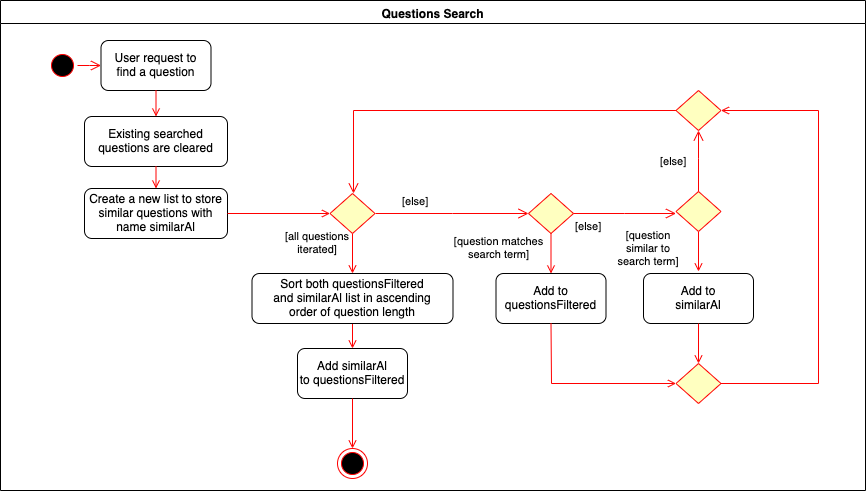

The diagram above was exported from draw.io. Its source (the exported page's mxGraphModel, read from the mxfile embedded in the PNG):
<mxGraphModel dx="1412" dy="740" grid="1" gridSize="10" guides="1" tooltips="1" connect="1" arrows="1" fold="1" page="1" pageScale="1" pageWidth="1169" pageHeight="826" background="#ffffff" math="0" shadow="0">
  <root>
    <mxCell id="0" />
    <mxCell id="1" parent="0" />
    <mxCell id="3" value="Questions Search" style="swimlane;whiteSpace=wrap" parent="1" vertex="1">
      <mxGeometry x="160" y="90" width="865" height="490" as="geometry" />
    </mxCell>
    <mxCell id="13" value="" style="ellipse;shape=startState;fillColor=#000000;strokeColor=#ff0000;" parent="3" vertex="1">
      <mxGeometry x="47" y="50" width="30" height="30" as="geometry" />
    </mxCell>
    <mxCell id="14" value="" style="edgeStyle=elbowEdgeStyle;elbow=horizontal;verticalAlign=bottom;endArrow=open;endSize=8;strokeColor=#FF0000;endFill=1;rounded=0" parent="3" source="13" target="15" edge="1">
      <mxGeometry x="27" y="30" as="geometry">
        <mxPoint x="42" y="100" as="targetPoint" />
      </mxGeometry>
    </mxCell>
    <mxCell id="15" value="User request to&#10;find a question" style="rounded=1;" parent="3" vertex="1">
      <mxGeometry x="100.5" y="40" width="110" height="50" as="geometry" />
    </mxCell>
    <mxCell id="18" value="Add similarAl&#10;to questionsFiltered" style="rounded=1;" parent="3" vertex="1">
      <mxGeometry x="297" y="348" width="110" height="50" as="geometry" />
    </mxCell>
    <mxCell id="19" value="[all questions&#10;iterated]" style="endArrow=open;strokeColor=#FF0000;endFill=1;rounded=0;exitX=0.5;exitY=1;exitDx=0;exitDy=0;entryX=0.5;entryY=0;entryDx=0;entryDy=0;" parent="3" source="21" target="HjROkcEtCH2LE5vvlwpC-69" edge="1">
      <mxGeometry x="-0.5" y="-35" relative="1" as="geometry">
        <mxPoint x="352" y="265" as="sourcePoint" />
        <mxPoint as="offset" />
      </mxGeometry>
    </mxCell>
    <mxCell id="21" value="" style="rhombus;fillColor=#ffffc0;strokeColor=#ff0000;" parent="3" vertex="1">
      <mxGeometry x="329.5" y="193" width="45" height="40" as="geometry" />
    </mxCell>
    <mxCell id="23" value="[else]" style="edgeStyle=elbowEdgeStyle;elbow=horizontal;align=left;verticalAlign=top;endArrow=open;endSize=8;strokeColor=#FF0000;endFill=1;rounded=0;exitX=1;exitY=0.5;exitDx=0;exitDy=0;" parent="3" source="21" edge="1">
      <mxGeometry x="0.0049" y="57" relative="1" as="geometry">
        <mxPoint x="528" y="213" as="targetPoint" />
        <mxPoint x="425.5" y="213" as="sourcePoint" />
        <mxPoint x="-52" y="32" as="offset" />
      </mxGeometry>
    </mxCell>
    <mxCell id="30" value="Add to&#10;questionsFiltered" style="rounded=1;" parent="3" vertex="1">
      <mxGeometry x="495.5" y="273" width="110" height="50" as="geometry" />
    </mxCell>
    <mxCell id="38" value="" style="ellipse;shape=endState;fillColor=#000000;strokeColor=#ff0000" parent="3" vertex="1">
      <mxGeometry x="337" y="448" width="30" height="30" as="geometry" />
    </mxCell>
    <mxCell id="My4SKcVWuLoMBSxfjf1_-61" value="" style="endArrow=open;strokeColor=#FF0000;endFill=1;rounded=0;exitX=0.5;exitY=1;exitDx=0;exitDy=0;entryX=0.5;entryY=0;entryDx=0;entryDy=0;" parent="3" source="15" target="HjROkcEtCH2LE5vvlwpC-38" edge="1">
      <mxGeometry x="0.4737" y="56" relative="1" as="geometry">
        <mxPoint x="61" y="170" as="sourcePoint" />
        <mxPoint x="61" y="208" as="targetPoint" />
        <mxPoint as="offset" />
      </mxGeometry>
    </mxCell>
    <mxCell id="My4SKcVWuLoMBSxfjf1_-64" value="" style="endArrow=open;strokeColor=#FF0000;endFill=1;rounded=0;entryX=0.5;entryY=0;entryDx=0;entryDy=0;exitX=0.5;exitY=1;exitDx=0;exitDy=0;" parent="3" source="HjROkcEtCH2LE5vvlwpC-69" target="18" edge="1">
      <mxGeometry x="-0.7701" y="-15" relative="1" as="geometry">
        <mxPoint x="183" y="440" as="sourcePoint" />
        <mxPoint x="193" y="410" as="targetPoint" />
        <mxPoint as="offset" />
      </mxGeometry>
    </mxCell>
    <mxCell id="HjROkcEtCH2LE5vvlwpC-38" value="Existing searched&#10;questions are cleared" style="rounded=1;" parent="3" vertex="1">
      <mxGeometry x="84" y="116" width="143" height="50" as="geometry" />
    </mxCell>
    <mxCell id="HjROkcEtCH2LE5vvlwpC-44" value="[question matches&#10;search term]" style="endArrow=open;strokeColor=#FF0000;endFill=1;rounded=0;exitX=0.5;exitY=1;exitDx=0;exitDy=0;" parent="3" source="HjROkcEtCH2LE5vvlwpC-45" edge="1">
      <mxGeometry x="-0.25" y="-52" relative="1" as="geometry">
        <mxPoint x="260.5" y="163" as="sourcePoint" />
        <mxPoint as="offset" />
        <mxPoint x="550.5" y="273" as="targetPoint" />
      </mxGeometry>
    </mxCell>
    <mxCell id="HjROkcEtCH2LE5vvlwpC-45" value="" style="rhombus;fillColor=#ffffc0;strokeColor=#ff0000;" parent="3" vertex="1">
      <mxGeometry x="528" y="193" width="45" height="40" as="geometry" />
    </mxCell>
    <mxCell id="HjROkcEtCH2LE5vvlwpC-46" value="[else]" style="edgeStyle=elbowEdgeStyle;elbow=horizontal;align=left;verticalAlign=top;endArrow=open;endSize=8;strokeColor=#FF0000;endFill=1;rounded=0" parent="3" source="HjROkcEtCH2LE5vvlwpC-45" edge="1">
      <mxGeometry x="-1" relative="1" as="geometry">
        <mxPoint x="675.5" y="213" as="targetPoint" />
      </mxGeometry>
    </mxCell>
    <mxCell id="HjROkcEtCH2LE5vvlwpC-51" value="[question&#10;similar to&#10;search term]" style="endArrow=open;strokeColor=#FF0000;endFill=1;rounded=0;exitX=0.5;exitY=1;exitDx=0;exitDy=0;" parent="3" source="HjROkcEtCH2LE5vvlwpC-52" edge="1">
      <mxGeometry x="-0.15" y="-50" relative="1" as="geometry">
        <mxPoint x="118" y="59" as="sourcePoint" />
        <mxPoint as="offset" />
        <mxPoint x="698" y="271" as="targetPoint" />
      </mxGeometry>
    </mxCell>
    <mxCell id="HjROkcEtCH2LE5vvlwpC-52" value="" style="rhombus;fillColor=#ffffc0;strokeColor=#ff0000;" parent="3" vertex="1">
      <mxGeometry x="675.5" y="191" width="45" height="40" as="geometry" />
    </mxCell>
    <mxCell id="HjROkcEtCH2LE5vvlwpC-53" value="" style="edgeStyle=elbowEdgeStyle;elbow=horizontal;align=left;verticalAlign=top;endArrow=open;endSize=8;strokeColor=#FF0000;endFill=1;rounded=0;exitX=0;exitY=0.5;exitDx=0;exitDy=0;" parent="3" source="HjROkcEtCH2LE5vvlwpC-65" edge="1">
      <mxGeometry x="0.691" y="265" relative="1" as="geometry">
        <mxPoint x="353" y="193" as="targetPoint" />
        <Array as="points">
          <mxPoint x="353" y="110" />
          <mxPoint x="343" y="110" />
        </Array>
        <mxPoint as="offset" />
      </mxGeometry>
    </mxCell>
    <mxCell id="HjROkcEtCH2LE5vvlwpC-54" value="Add to&#10;similarAl" style="rounded=1;" parent="3" vertex="1">
      <mxGeometry x="643" y="273" width="110" height="50" as="geometry" />
    </mxCell>
    <mxCell id="HjROkcEtCH2LE5vvlwpC-55" value="Create a new list to store&#10;similar questions with&#10;name similarAl" style="rounded=1;" parent="3" vertex="1">
      <mxGeometry x="84" y="188" width="143" height="50" as="geometry" />
    </mxCell>
    <mxCell id="HjROkcEtCH2LE5vvlwpC-59" value="" style="endArrow=open;strokeColor=#FF0000;endFill=1;rounded=0;exitX=0.5;exitY=1;exitDx=0;exitDy=0;entryX=0.5;entryY=0;entryDx=0;entryDy=0;" parent="3" source="HjROkcEtCH2LE5vvlwpC-38" target="HjROkcEtCH2LE5vvlwpC-55" edge="1">
      <mxGeometry x="0.4737" y="56" relative="1" as="geometry">
        <mxPoint x="165.5" y="100" as="sourcePoint" />
        <mxPoint x="165.5" y="126" as="targetPoint" />
        <mxPoint as="offset" />
      </mxGeometry>
    </mxCell>
    <mxCell id="HjROkcEtCH2LE5vvlwpC-60" value="" style="endArrow=open;strokeColor=#FF0000;endFill=1;rounded=0;exitX=1;exitY=0.5;exitDx=0;exitDy=0;entryX=0;entryY=0.5;entryDx=0;entryDy=0;" parent="3" source="HjROkcEtCH2LE5vvlwpC-55" target="21" edge="1">
      <mxGeometry x="0.4737" y="56" relative="1" as="geometry">
        <mxPoint x="92" y="245" as="sourcePoint" />
        <mxPoint x="92" y="271" as="targetPoint" />
        <mxPoint as="offset" />
      </mxGeometry>
    </mxCell>
    <mxCell id="HjROkcEtCH2LE5vvlwpC-61" value="" style="rhombus;fillColor=#ffffc0;strokeColor=#ff0000;" parent="3" vertex="1">
      <mxGeometry x="675.5" y="363" width="45" height="40" as="geometry" />
    </mxCell>
    <mxCell id="HjROkcEtCH2LE5vvlwpC-63" value="" style="endArrow=open;strokeColor=#FF0000;endFill=1;rounded=0;exitX=0.5;exitY=1;exitDx=0;exitDy=0;entryX=0;entryY=0.5;entryDx=0;entryDy=0;" parent="3" source="30" target="HjROkcEtCH2LE5vvlwpC-61" edge="1">
      <mxGeometry x="-0.7701" y="-15" relative="1" as="geometry">
        <mxPoint x="412" y="333" as="sourcePoint" />
        <mxPoint x="412" y="373" as="targetPoint" />
        <mxPoint as="offset" />
        <Array as="points">
          <mxPoint x="551" y="383" />
        </Array>
      </mxGeometry>
    </mxCell>
    <mxCell id="HjROkcEtCH2LE5vvlwpC-64" value="" style="endArrow=open;strokeColor=#FF0000;endFill=1;rounded=0;exitX=0.5;exitY=1;exitDx=0;exitDy=0;entryX=0.5;entryY=0;entryDx=0;entryDy=0;" parent="3" source="HjROkcEtCH2LE5vvlwpC-54" target="HjROkcEtCH2LE5vvlwpC-61" edge="1">
      <mxGeometry x="-0.15" y="-50" relative="1" as="geometry">
        <mxPoint x="708" y="241" as="sourcePoint" />
        <mxPoint as="offset" />
        <mxPoint x="708" y="281" as="targetPoint" />
      </mxGeometry>
    </mxCell>
    <mxCell id="HjROkcEtCH2LE5vvlwpC-65" value="" style="rhombus;fillColor=#ffffc0;strokeColor=#ff0000;" parent="3" vertex="1">
      <mxGeometry x="675.5" y="90" width="45" height="40" as="geometry" />
    </mxCell>
    <mxCell id="HjROkcEtCH2LE5vvlwpC-66" value="[else]" style="edgeStyle=elbowEdgeStyle;elbow=horizontal;align=left;verticalAlign=top;endArrow=open;endSize=8;strokeColor=#FF0000;endFill=1;rounded=0;exitX=0.5;exitY=0;exitDx=0;exitDy=0;entryX=0.5;entryY=1;entryDx=0;entryDy=0;" parent="3" source="HjROkcEtCH2LE5vvlwpC-52" target="HjROkcEtCH2LE5vvlwpC-65" edge="1">
      <mxGeometry x="0.4098" y="40" relative="1" as="geometry">
        <mxPoint x="698" y="138" as="targetPoint" />
        <mxPoint x="686" y="120" as="sourcePoint" />
        <Array as="points">
          <mxPoint x="698" y="158" />
        </Array>
        <mxPoint as="offset" />
      </mxGeometry>
    </mxCell>
    <mxCell id="HjROkcEtCH2LE5vvlwpC-67" value="" style="endArrow=open;strokeColor=#FF0000;endFill=1;rounded=0;exitX=1;exitY=0.5;exitDx=0;exitDy=0;entryX=1;entryY=0.5;entryDx=0;entryDy=0;" parent="3" source="HjROkcEtCH2LE5vvlwpC-61" target="HjROkcEtCH2LE5vvlwpC-65" edge="1">
      <mxGeometry x="-0.7701" y="-15" relative="1" as="geometry">
        <mxPoint x="560.5" y="333" as="sourcePoint" />
        <mxPoint x="685.5" y="393" as="targetPoint" />
        <mxPoint as="offset" />
        <Array as="points">
          <mxPoint x="818" y="383" />
          <mxPoint x="818" y="110" />
        </Array>
      </mxGeometry>
    </mxCell>
    <mxCell id="HjROkcEtCH2LE5vvlwpC-69" value="Sort both questionsFiltered&#10;and similarAl list in ascending&#10;order of question length" style="rounded=1;" parent="3" vertex="1">
      <mxGeometry x="251.5" y="273" width="201" height="50" as="geometry" />
    </mxCell>
    <mxCell id="HjROkcEtCH2LE5vvlwpC-72" value="" style="endArrow=open;strokeColor=#FF0000;endFill=1;rounded=0;exitX=0.5;exitY=1;exitDx=0;exitDy=0;entryX=0.5;entryY=0;entryDx=0;entryDy=0;" parent="3" source="18" target="38" edge="1">
      <mxGeometry x="-0.7701" y="-15" relative="1" as="geometry">
        <mxPoint x="362" y="418" as="sourcePoint" />
        <mxPoint x="223" y="340" as="targetPoint" />
        <mxPoint as="offset" />
      </mxGeometry>
    </mxCell>
  </root>
</mxGraphModel>